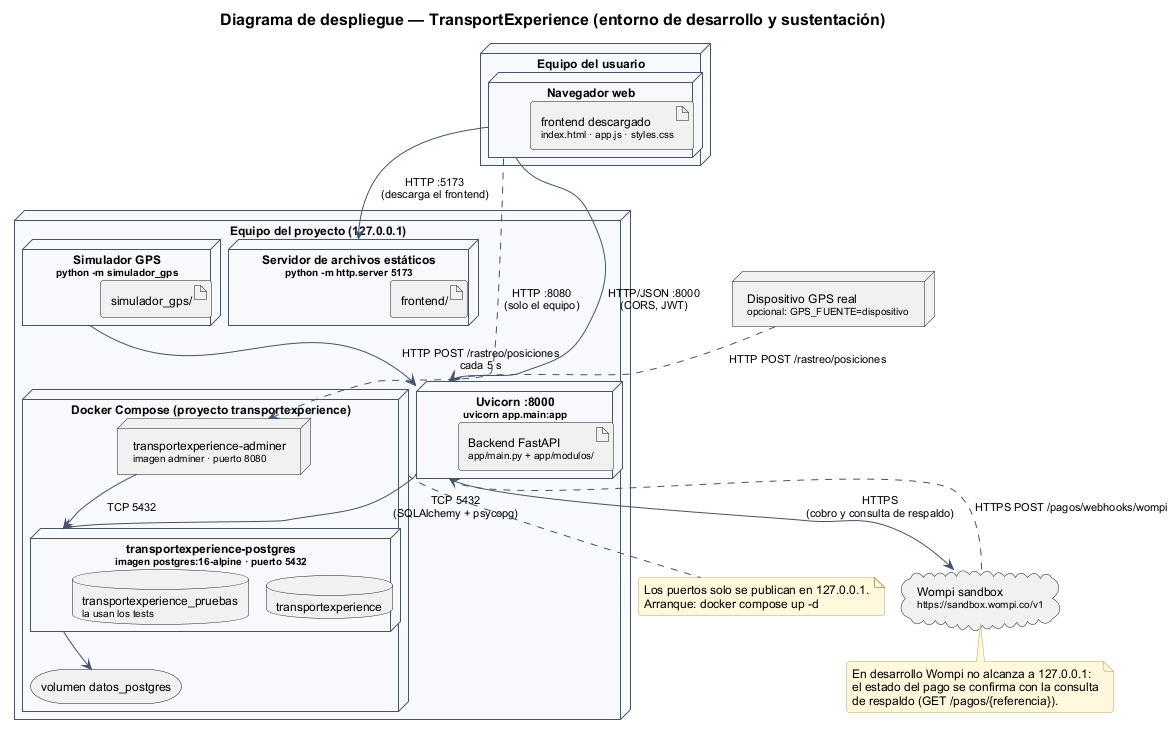

The diagram above was rendered by PlantUML. Its source (embedded in the PNG):
@startuml
!include estilo.iuml
title Diagrama de despliegue — TransportExperience (entorno de desarrollo y sustentación)

node "Equipo del usuario" as equipo_usuario {
  node "Navegador web" as navegador {
    artifact "frontend descargado\n<size:10>index.html · app.js · styles.css</size>" as pagina
  }
}

node "Equipo del proyecto (127.0.0.1)" as servidor {
  node "Servidor de archivos estáticos\n<size:10>python -m http.server 5173</size>" as estatico {
    artifact "frontend/" as frontend
  }

  node "Uvicorn :8000\n<size:10>uvicorn app.main:app</size>" as uvicorn {
    artifact "Backend FastAPI\n<size:10>app/main.py + app/modulos/</size>" as api
  }

  node "Simulador GPS\n<size:10>python -m simulador_gps</size>" as simulador {
    artifact "simulador_gps/" as codigo_simulador
  }

  node "Docker Compose (proyecto transportexperience)" as compose {
    node "transportexperience-postgres\n<size:10>imagen postgres:16-alpine · puerto 5432</size>" as contenedor_pg {
      database "transportexperience" as bd
      database "transportexperience_pruebas\n<size:10>la usan los tests</size>" as bd_pruebas
    }
    node "transportexperience-adminer\n<size:10>imagen adminer · puerto 8080</size>" as adminer
    storage "volumen datos_postgres" as volumen
  }
}

cloud "Wompi sandbox\n<size:10>https://sandbox.wompi.co/v1</size>" as wompi
node "Dispositivo GPS real\n<size:10>opcional: GPS_FUENTE=dispositivo</size>" as dispositivo

navegador --> estatico : HTTP :5173\n(descarga el frontend)
navegador --> uvicorn : HTTP/JSON :8000\n(CORS, JWT)
uvicorn --> contenedor_pg : TCP 5432\n(SQLAlchemy + psycopg)
adminer --> contenedor_pg : TCP 5432
contenedor_pg --> volumen
navegador ..> adminer : HTTP :8080\n(solo el equipo)
simulador --> uvicorn : HTTP POST /rastreo/posiciones\ncada 5 s
dispositivo ..> uvicorn : HTTP POST /rastreo/posiciones
uvicorn --> wompi : HTTPS\n(cobro y consulta de respaldo)
wompi ..> uvicorn : HTTPS POST /pagos/webhooks/wompi

note bottom of wompi
  En desarrollo Wompi no alcanza a 127.0.0.1:
  el estado del pago se confirma con la consulta
  de respaldo (GET /pagos/{referencia}).
end note

note bottom of compose
  Los puertos solo se publican en 127.0.0.1.
  Arranque: docker compose up -d
end note
@enduml